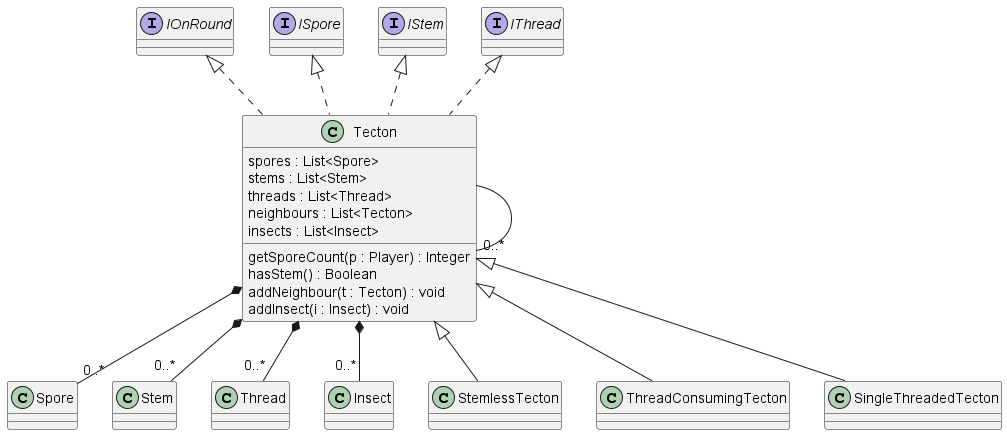

The diagram above was rendered by PlantUML. Its source (embedded in the PNG):
@startuml tecton

Tecton *-- "0..*" Spore
Tecton *-- "0..*" Stem
Tecton *-- "0..*" Thread
Tecton *-- "0..*" Insect
Tecton --- "0..*" Tecton
class Tecton implements IOnRound, ISpore, IStem, IThread{
    spores : List<Spore>
    stems : List<Stem>
    threads : List<Thread>
    neighbours : List<Tecton>
    insects : List<Insect>
    getSporeCount(p : Player) : Integer
    hasStem() : Boolean
    addNeighbour(t : Tecton) : void
    addInsect(i : Insect) : void
}

class StemlessTecton extends Tecton {}
class ThreadConsumingTecton extends Tecton {}
class SingleThreadedTecton extends Tecton {}
@enduml